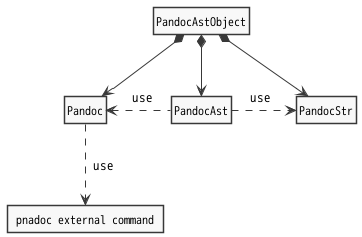

The diagram above was rendered by PlantUML. Its source (embedded in the PNG):
@startuml PandocAstObjectArchitecturalDesign

!include style.iuml
!include SysML/bdd.iuml

PandocAstObject *--> Pandoc
PandocAstObject *--> PandocAst
PandocAstObject *--> PandocStr

PandocAst .left.> Pandoc : " use"
PandocAst .right.> PandocStr : "use "

Pandoc ..> " pnadoc external command " : " use"

@enduml